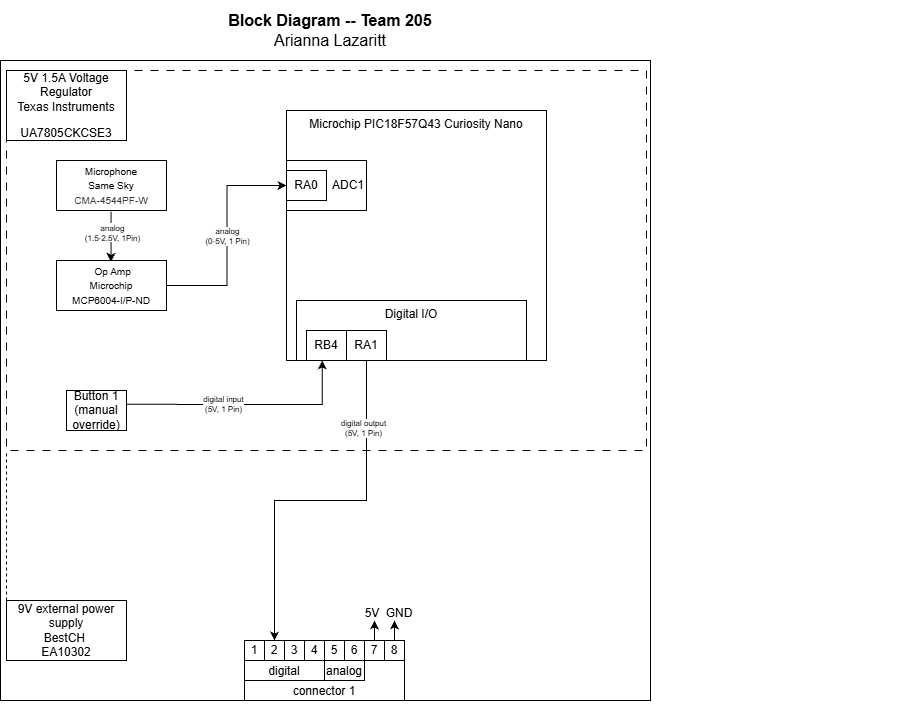

The diagram above was exported from draw.io. Its source (the exported page's mxGraphModel, read from the mxfile embedded in the PNG):
<mxGraphModel dx="1636" dy="463" grid="1" gridSize="10" guides="1" tooltips="1" connect="1" arrows="1" fold="1" page="1" pageScale="1" pageWidth="850" pageHeight="1100" math="0" shadow="0">
  <root>
    <mxCell id="0" />
    <mxCell id="1" parent="0" />
    <mxCell id="nj2mh79n9LhGkUkYg5AS-109" connectable="0" parent="1" style="group" value="" vertex="1">
      <mxGeometry height="690" width="750" x="-180" y="120" as="geometry" />
    </mxCell>
    <mxCell id="nj2mh79n9LhGkUkYg5AS-110" parent="nj2mh79n9LhGkUkYg5AS-109" style="rounded=0;whiteSpace=wrap;html=1;fillColor=none;verticalAlign=top;" value="" vertex="1">
      <mxGeometry height="640" width="650" x="-170" y="30" as="geometry" />
    </mxCell>
    <mxCell id="nj2mh79n9LhGkUkYg5AS-230" parent="nj2mh79n9LhGkUkYg5AS-109" style="rounded=0;whiteSpace=wrap;html=1;fillColor=none;dashed=1;dashPattern=8 8;" value="" vertex="1">
      <mxGeometry height="380" width="640" x="-164" y="40" as="geometry" />
    </mxCell>
    <mxCell id="nj2mh79n9LhGkUkYg5AS-113" parent="nj2mh79n9LhGkUkYg5AS-109" style="text;html=1;strokeColor=none;fillColor=none;align=center;verticalAlign=middle;whiteSpace=wrap;rounded=0;fontSize=16;" value="&lt;div style=&quot;font-size: 16px&quot;&gt;&lt;b style=&quot;font-size: 16px&quot;&gt;Block Diagram -- Team 205&lt;/b&gt;&lt;/div&gt;&lt;div style=&quot;font-size: 16px&quot;&gt;Arianna Lazaritt&lt;/div&gt;" vertex="1">
      <mxGeometry height="60" width="660" x="-170" y="-30" as="geometry" />
    </mxCell>
    <mxCell id="nj2mh79n9LhGkUkYg5AS-116" edge="1" parent="nj2mh79n9LhGkUkYg5AS-109" style="edgeStyle=orthogonalEdgeStyle;rounded=0;orthogonalLoop=1;jettySize=auto;html=1;exitX=1;exitY=0.5;exitDx=0;exitDy=0;entryX=0.312;entryY=1.019;entryDx=0;entryDy=0;fontSize=8;entryPerimeter=0;" value="&lt;div&gt;digital input&lt;/div&gt;&lt;div&gt;(5V,&amp;nbsp;1 Pin)&lt;/div&gt;">
      <mxGeometry relative="1" as="geometry">
        <Array as="points">
          <mxPoint x="152" y="373.93" />
        </Array>
        <mxPoint x="-90" y="373.86" as="sourcePoint" />
        <mxPoint x="151.76" y="330" as="targetPoint" />
      </mxGeometry>
    </mxCell>
    <mxCell id="nj2mh79n9LhGkUkYg5AS-117" parent="nj2mh79n9LhGkUkYg5AS-109" style="rounded=0;whiteSpace=wrap;html=1;" value="Button 1&lt;div&gt;(manual override)&lt;/div&gt;" vertex="1">
      <mxGeometry height="40" width="60" x="-104" y="360" as="geometry" />
    </mxCell>
    <mxCell id="nj2mh79n9LhGkUkYg5AS-166" edge="1" parent="nj2mh79n9LhGkUkYg5AS-109" style="edgeStyle=orthogonalEdgeStyle;rounded=0;orthogonalLoop=1;jettySize=auto;html=1;" value="">
      <mxGeometry relative="1" as="geometry">
        <mxPoint x="-59.42" y="181.36" as="sourcePoint" />
        <mxPoint x="-59.42" y="231.36" as="targetPoint" />
      </mxGeometry>
    </mxCell>
    <mxCell id="nj2mh79n9LhGkUkYg5AS-167" connectable="0" parent="nj2mh79n9LhGkUkYg5AS-166" style="edgeLabel;html=1;align=center;verticalAlign=middle;resizable=0;points=[];" value="&lt;div style=&quot;line-height: 80%;&quot;&gt;&lt;font style=&quot;font-size: 8px; line-height: 80%;&quot;&gt;analog&lt;/font&gt;&lt;div&gt;&lt;font style=&quot;font-size: 8px; line-height: 80%;&quot;&gt;(1.5-2.5V, 1Pin)&lt;/font&gt;&lt;/div&gt;&lt;/div&gt;" vertex="1">
      <mxGeometry relative="1" x="-0.338" y="1" as="geometry">
        <mxPoint y="3" as="offset" />
      </mxGeometry>
    </mxCell>
    <mxCell id="nj2mh79n9LhGkUkYg5AS-120" parent="nj2mh79n9LhGkUkYg5AS-109" style="rounded=0;whiteSpace=wrap;html=1;" value="&lt;div&gt;&lt;font style=&quot;font-size: 10px;&quot; face=&quot;Helvetica&quot;&gt;Microphone&lt;/font&gt;&lt;/div&gt;&lt;div&gt;&lt;span style=&quot;font-size: 10px;&quot;&gt;Same &lt;/span&gt;&lt;span style=&quot;font-size: 10px;&quot;&gt;Sky&lt;/span&gt;&lt;/div&gt;&lt;div&gt;&lt;div style=&quot;text-align: start;&quot;&gt;&lt;font color=&quot;#393939&quot;&gt;&lt;span style=&quot;font-size: 10px;&quot;&gt;CMA-4544PF-W&lt;/span&gt;&lt;/font&gt;&lt;/div&gt;&lt;/div&gt;" vertex="1">
      <mxGeometry height="50" width="110" x="-114" y="130" as="geometry" />
    </mxCell>
    <mxCell id="nj2mh79n9LhGkUkYg5AS-121" connectable="0" parent="nj2mh79n9LhGkUkYg5AS-109" style="group" value="" vertex="1">
      <mxGeometry height="60" width="160" x="74" y="610" as="geometry" />
    </mxCell>
    <mxCell id="nj2mh79n9LhGkUkYg5AS-122" parent="nj2mh79n9LhGkUkYg5AS-121" style="rounded=0;whiteSpace=wrap;html=1;verticalAlign=bottom;" value="connector 1" vertex="1">
      <mxGeometry height="60" width="160" as="geometry" />
    </mxCell>
    <mxCell id="nj2mh79n9LhGkUkYg5AS-123" parent="nj2mh79n9LhGkUkYg5AS-121" style="rounded=0;whiteSpace=wrap;html=1;verticalAlign=bottom;" value="digital" vertex="1">
      <mxGeometry height="20" width="80" y="20" as="geometry" />
    </mxCell>
    <mxCell id="nj2mh79n9LhGkUkYg5AS-124" parent="nj2mh79n9LhGkUkYg5AS-121" style="rounded=0;whiteSpace=wrap;html=1;verticalAlign=bottom;" value="analog" vertex="1">
      <mxGeometry height="20" width="40" x="80" y="20" as="geometry" />
    </mxCell>
    <mxCell id="nj2mh79n9LhGkUkYg5AS-125" parent="nj2mh79n9LhGkUkYg5AS-121" style="rounded=0;whiteSpace=wrap;html=1;" value="1" vertex="1">
      <mxGeometry height="20" width="20" as="geometry" />
    </mxCell>
    <mxCell id="nj2mh79n9LhGkUkYg5AS-126" parent="nj2mh79n9LhGkUkYg5AS-121" style="rounded=0;whiteSpace=wrap;html=1;" value="2" vertex="1">
      <mxGeometry height="20" width="20" x="20" as="geometry" />
    </mxCell>
    <mxCell id="nj2mh79n9LhGkUkYg5AS-127" parent="nj2mh79n9LhGkUkYg5AS-121" style="rounded=0;whiteSpace=wrap;html=1;" value="3" vertex="1">
      <mxGeometry height="20" width="20" x="40" as="geometry" />
    </mxCell>
    <mxCell id="nj2mh79n9LhGkUkYg5AS-128" parent="nj2mh79n9LhGkUkYg5AS-121" style="rounded=0;whiteSpace=wrap;html=1;" value="4" vertex="1">
      <mxGeometry height="20" width="20" x="60" as="geometry" />
    </mxCell>
    <mxCell id="nj2mh79n9LhGkUkYg5AS-129" parent="nj2mh79n9LhGkUkYg5AS-121" style="rounded=0;whiteSpace=wrap;html=1;" value="5" vertex="1">
      <mxGeometry height="20" width="20" x="80" as="geometry" />
    </mxCell>
    <mxCell id="nj2mh79n9LhGkUkYg5AS-130" parent="nj2mh79n9LhGkUkYg5AS-121" style="rounded=0;whiteSpace=wrap;html=1;" value="6" vertex="1">
      <mxGeometry height="20" width="20" x="100" as="geometry" />
    </mxCell>
    <mxCell id="nj2mh79n9LhGkUkYg5AS-131" parent="nj2mh79n9LhGkUkYg5AS-121" style="rounded=0;whiteSpace=wrap;html=1;" value="7" vertex="1">
      <mxGeometry height="20" width="20" x="120" as="geometry" />
    </mxCell>
    <mxCell id="nj2mh79n9LhGkUkYg5AS-132" parent="nj2mh79n9LhGkUkYg5AS-121" style="rounded=0;whiteSpace=wrap;html=1;" value="8" vertex="1">
      <mxGeometry height="20" width="20" x="140" as="geometry" />
    </mxCell>
    <mxCell id="nj2mh79n9LhGkUkYg5AS-133" connectable="0" parent="nj2mh79n9LhGkUkYg5AS-109" style="group" value="" vertex="1">
      <mxGeometry height="250" width="260" x="116" y="80" as="geometry" />
    </mxCell>
    <mxCell id="nj2mh79n9LhGkUkYg5AS-137" parent="nj2mh79n9LhGkUkYg5AS-133" style="rounded=0;whiteSpace=wrap;html=1;verticalAlign=top;fillColor=none;movable=1;resizable=1;rotatable=1;deletable=1;editable=1;locked=0;connectable=1;" value="Microchip PIC18F57Q43 Curiosity Nano" vertex="1">
      <mxGeometry height="250" width="260" as="geometry" />
    </mxCell>
    <mxCell id="nj2mh79n9LhGkUkYg5AS-138" parent="nj2mh79n9LhGkUkYg5AS-133" style="rounded=0;whiteSpace=wrap;html=1;align=right;" value="ADC1" vertex="1">
      <mxGeometry height="50" width="80" y="50" as="geometry" />
    </mxCell>
    <mxCell id="nj2mh79n9LhGkUkYg5AS-139" parent="nj2mh79n9LhGkUkYg5AS-133" style="rounded=0;whiteSpace=wrap;html=1;" value="RA0" vertex="1">
      <mxGeometry height="30" width="40" y="60" as="geometry" />
    </mxCell>
    <mxCell id="nj2mh79n9LhGkUkYg5AS-141" connectable="0" parent="nj2mh79n9LhGkUkYg5AS-133" style="group" value="" vertex="1">
      <mxGeometry height="60" width="230" x="10" y="190" as="geometry" />
    </mxCell>
    <mxCell id="nj2mh79n9LhGkUkYg5AS-142" parent="nj2mh79n9LhGkUkYg5AS-141" style="rounded=0;whiteSpace=wrap;html=1;fillColor=none;verticalAlign=top;" value="Digital I/O" vertex="1">
      <mxGeometry height="60" width="230" as="geometry" />
    </mxCell>
    <mxCell id="nj2mh79n9LhGkUkYg5AS-143" parent="nj2mh79n9LhGkUkYg5AS-141" style="rounded=0;whiteSpace=wrap;html=1;" value="RB4" vertex="1">
      <mxGeometry height="30" width="40" x="10" y="30" as="geometry" />
    </mxCell>
    <mxCell id="nj2mh79n9LhGkUkYg5AS-144" parent="nj2mh79n9LhGkUkYg5AS-141" style="rounded=0;whiteSpace=wrap;html=1;" value="&lt;div&gt;RA1&lt;/div&gt;" vertex="1">
      <mxGeometry height="30" width="40" x="50" y="30" as="geometry" />
    </mxCell>
    <mxCell id="nj2mh79n9LhGkUkYg5AS-161" parent="nj2mh79n9LhGkUkYg5AS-109" style="rounded=0;whiteSpace=wrap;html=1;" value="&lt;div&gt;&amp;nbsp;&lt;span style=&quot;font-size: 10px; background-color: transparent; color: light-dark(rgb(0, 0, 0), rgb(255, 255, 255));&quot;&gt;Op Amp&lt;/span&gt;&lt;/div&gt;&lt;div&gt;&lt;div&gt;&lt;span style=&quot;background-color: light-dark(#ffffff, var(--ge-dark-color, #121212));&quot;&gt;&lt;font style=&quot;font-size: 10px;&quot;&gt;Microchip&lt;/font&gt;&lt;/span&gt;&lt;/div&gt;&lt;/div&gt;&lt;div&gt;&lt;font size=&quot;1&quot;&gt;MCP6004-I/P-ND&lt;/font&gt;&lt;/div&gt;" vertex="1">
      <mxGeometry height="50" width="110" x="-114" y="230" as="geometry" />
    </mxCell>
    <mxCell id="nj2mh79n9LhGkUkYg5AS-164" edge="1" parent="nj2mh79n9LhGkUkYg5AS-109" style="edgeStyle=orthogonalEdgeStyle;rounded=0;orthogonalLoop=1;jettySize=auto;html=1;entryX=0;entryY=0.5;entryDx=0;entryDy=0;startArrow=none;startFill=0;fontSize=8;" target="nj2mh79n9LhGkUkYg5AS-138" value="&lt;div&gt;analog&lt;/div&gt;&lt;div&gt;(0-5V,&amp;nbsp;1 Pin)&lt;/div&gt;">
      <mxGeometry relative="1" as="geometry">
        <mxPoint x="-4" y="255" as="sourcePoint" />
        <mxPoint x="116" y="190" as="targetPoint" />
      </mxGeometry>
    </mxCell>
    <mxCell id="VwBY0pfs39aFW8Nld71I-1" edge="1" parent="nj2mh79n9LhGkUkYg5AS-109" source="nj2mh79n9LhGkUkYg5AS-144" style="edgeStyle=orthogonalEdgeStyle;rounded=0;orthogonalLoop=1;jettySize=auto;html=1;exitX=0.5;exitY=1;exitDx=0;exitDy=0;entryX=0.5;entryY=0;entryDx=0;entryDy=0;" target="nj2mh79n9LhGkUkYg5AS-126">
      <mxGeometry relative="1" as="geometry">
        <Array as="points">
          <mxPoint x="196" y="470" />
          <mxPoint x="104" y="470" />
        </Array>
        <mxPoint x="110" y="610" as="targetPoint" />
      </mxGeometry>
    </mxCell>
    <mxCell id="9fDp3MeaPClNHARpVp0u-1" connectable="0" parent="VwBY0pfs39aFW8Nld71I-1" style="edgeLabel;html=1;align=center;verticalAlign=middle;resizable=0;points=[];" value="&lt;div style=&quot;font-size: 8px;&quot;&gt;digital output&lt;/div&gt;&lt;div style=&quot;font-size: 8px;&quot;&gt;(5V,&amp;nbsp;1 Pin)&lt;/div&gt;" vertex="1">
      <mxGeometry relative="1" x="-0.6395" y="-4" as="geometry">
        <mxPoint as="offset" />
      </mxGeometry>
    </mxCell>
    <mxCell id="QaJ96nz9JFQL1AW--ogI-3" edge="1" parent="nj2mh79n9LhGkUkYg5AS-109" source="nj2mh79n9LhGkUkYg5AS-131" style="endArrow=classic;html=1;rounded=0;exitX=0.5;exitY=0;exitDx=0;exitDy=0;entryX=0.567;entryY=0.667;entryDx=0;entryDy=0;entryPerimeter=0;" value="">
      <mxGeometry height="50" relative="1" width="50" as="geometry">
        <mxPoint x="210" y="610" as="sourcePoint" />
        <mxPoint x="204.01999999999998" y="590.01" as="targetPoint" />
      </mxGeometry>
    </mxCell>
    <mxCell id="QaJ96nz9JFQL1AW--ogI-8" parent="nj2mh79n9LhGkUkYg5AS-109" style="text;html=1;whiteSpace=wrap;strokeColor=none;fillColor=none;align=center;verticalAlign=middle;rounded=0;" value="5V" vertex="1">
      <mxGeometry height="30" width="60" x="172" y="568" as="geometry" />
    </mxCell>
    <mxCell id="QaJ96nz9JFQL1AW--ogI-10" parent="nj2mh79n9LhGkUkYg5AS-109" style="text;html=1;whiteSpace=wrap;strokeColor=none;fillColor=none;align=center;verticalAlign=middle;rounded=0;" value="GND" vertex="1">
      <mxGeometry height="30" width="60" x="199" y="568" as="geometry" />
    </mxCell>
    <mxCell id="nj2mh79n9LhGkUkYg5AS-163" parent="1" style="rounded=0;whiteSpace=wrap;html=1;" value="&lt;p style=&quot;line-height: 120%&quot;&gt;&lt;span style=&quot;background-color: light-dark(#ffffff, var(--ge-dark-color, #121212));&quot;&gt;5V 1.5A Voltage Regulator&lt;br&gt;&lt;span&gt;Texas Instruments&lt;/span&gt;&lt;/span&gt;&lt;/p&gt;&lt;p style=&quot;line-height: 120%&quot;&gt;&lt;span style=&quot;color: light-dark(rgb(0, 0, 0), rgb(255, 255, 255)); background-color: light-dark(#ffffff, var(--ge-dark-color, #121212));&quot;&gt;UA7805CKCSE3&lt;/span&gt;&lt;/p&gt;" vertex="1">
      <mxGeometry height="70" width="120" x="-344" y="160" as="geometry" />
    </mxCell>
    <mxCell id="_26AyfX_QIp66eQyil2t-1" parent="1" style="rounded=0;whiteSpace=wrap;html=1;" value="9V external power supply&lt;div&gt;BestCH&amp;nbsp;&lt;/div&gt;&lt;div&gt;EA10302&lt;/div&gt;" vertex="1">
      <mxGeometry height="60" width="120" x="-344" y="690" as="geometry" />
    </mxCell>
    <mxCell id="_26AyfX_QIp66eQyil2t-2" edge="1" parent="1" source="_26AyfX_QIp66eQyil2t-1" style="endArrow=none;dashed=1;html=1;rounded=0;entryX=0;entryY=1;entryDx=0;entryDy=0;exitX=0;exitY=0;exitDx=0;exitDy=0;" target="nj2mh79n9LhGkUkYg5AS-230" value="">
      <mxGeometry height="50" relative="1" width="50" as="geometry">
        <mxPoint x="-110" y="590" as="sourcePoint" />
        <mxPoint x="-60" y="540" as="targetPoint" />
      </mxGeometry>
    </mxCell>
    <mxCell id="_26AyfX_QIp66eQyil2t-3" edge="1" parent="1" style="endArrow=classic;html=1;rounded=0;exitX=0.5;exitY=0;exitDx=0;exitDy=0;entryX=0.567;entryY=0.667;entryDx=0;entryDy=0;entryPerimeter=0;" value="">
      <mxGeometry height="50" relative="1" width="50" as="geometry">
        <mxPoint x="44" y="729.99" as="sourcePoint" />
        <mxPoint x="44.01999999999998" y="710" as="targetPoint" />
      </mxGeometry>
    </mxCell>
  </root>
</mxGraphModel>